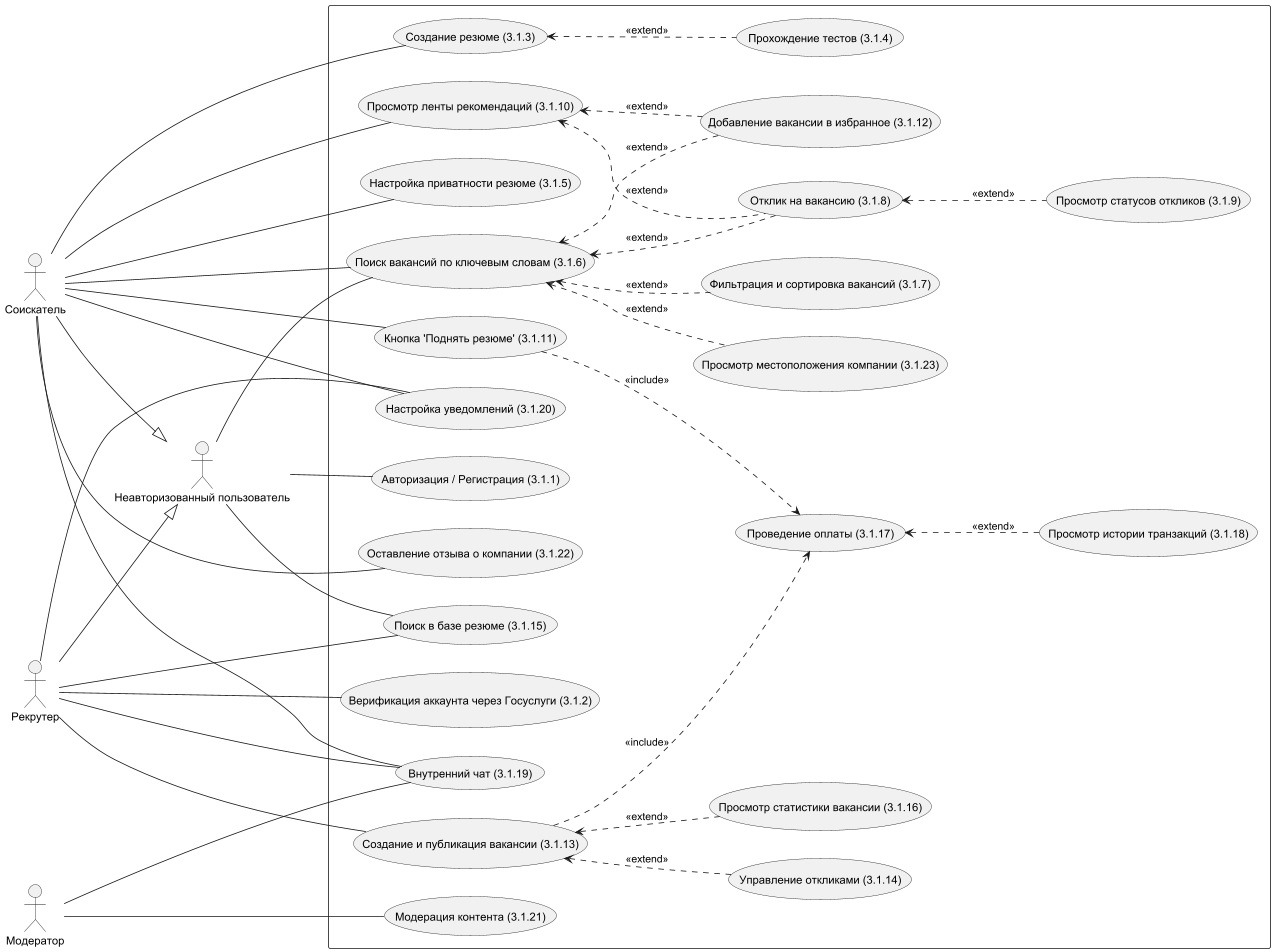

The diagram above was rendered by PlantUML. Its source (embedded in the PNG):
@startuml
left to right direction

actor "Неавторизованный пользователь" as Guest
actor "Соискатель" as Candidate
actor "Рекрутер" as Recruiter
actor "Модератор" as Admin

rectangle {
    usecase "Авторизация / Регистрация (3.1.1)" as UC1
    usecase "Верификация аккаунта через Госуслуги (3.1.2)" as UC2

    usecase "Создание резюме (3.1.3)" as UC3
    usecase "Прохождение тестов (3.1.4)" as UC4
    usecase "Настройка приватности резюме (3.1.5)" as UC5

    usecase "Поиск вакансий по ключевым словам (3.1.6)" as UC6
    usecase "Фильтрация и сортировка вакансий (3.1.7)" as UC7
    usecase "Отклик на вакансию (3.1.8)" as UC8
    usecase "Просмотр статусов откликов (3.1.9)" as UC9
    usecase "Просмотр ленты рекомендаций (3.1.10)" as UC10
    usecase "Кнопка 'Поднять резюме' (3.1.11)" as UC11
    usecase "Добавление вакансии в избранное (3.1.12)" as UC12

    usecase "Создание и публикация вакансии (3.1.13)" as UC13
    usecase "Управление откликами (3.1.14)" as UC14
    usecase "Поиск в базе резюме (3.1.15)" as UC15
    usecase "Просмотр статистики вакансии (3.1.16)" as UC16

    usecase "Проведение оплаты (3.1.17)" as UC17
    usecase "Просмотр истории транзакций (3.1.18)" as UC18

    usecase "Внутренний чат (3.1.19)" as UC19
    usecase "Настройка уведомлений (3.1.20)" as UC20
    usecase "Модерация контента (3.1.21)" as UC21
    usecase "Оставление отзыва о компании (3.1.22)" as UC22
    usecase "Просмотр местоположения компании (3.1.23)" as UC23
}
Recruiter --|> Guest
Candidate --|> Guest

Guest -- UC1
Guest -- UC6
Guest -- UC15

Candidate -- UC3
UC4 .up.> UC3 : <<extend>>
Candidate -- UC5
Candidate -- UC6
UC7 .up.> UC6 : <<extend>>
UC8 .up.> UC6 : <<extend>>
UC9 .up.> UC8 : <<extend>>
Candidate -- UC10
UC8 .up.> UC10 : <<extend>>
Candidate -- UC11
UC12 .up.> UC6 : <<extend>>
UC12 .up.> UC10 : <<extend>>


Recruiter -- UC2
Recruiter -- UC13
UC14 .up.> UC13 : <<extend>>
Recruiter -- UC15
UC16 .up.> UC13 : <<extend>>

UC11 ..> UC17 : <<include>>
UC13 ..> UC17 : <<include>>
UC18 .up.> UC17 : <<extend>>

Recruiter --- UC19
Candidate --- UC19
Admin --- UC19

Recruiter --- UC20
Candidate --- UC20

Admin -- UC21

Candidate -- UC22
UC23 .up.> UC6 : <<extend>>
@enduml